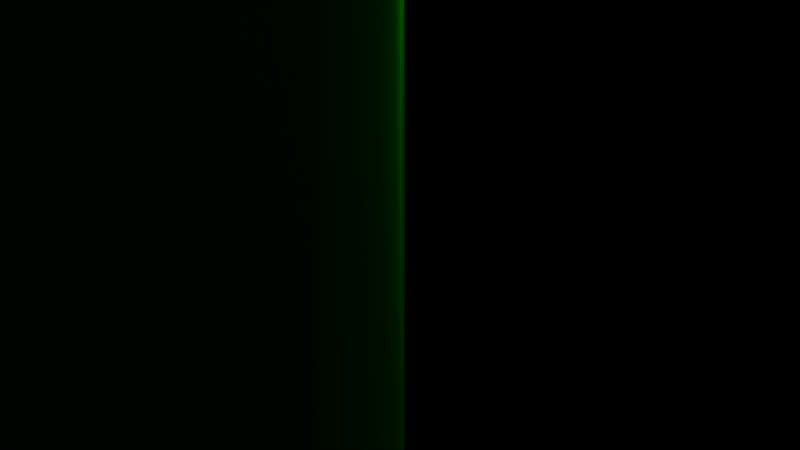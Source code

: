 # Source: parimal_kesan_exp5.blend  (saved by Blender 2.83.19; exported with 4.5.12 LTS)
import bpy
from mathutils import Matrix  # noqa: F401  (used for matrix-valued properties, if any)

bpy.ops.wm.read_factory_settings(use_empty=True)
scene = bpy.context.scene
scene.name = 'Scene'

# ---- collections
col_collection = bpy.data.collections.new('Collection'); scene.collection.children.link(col_collection)

# ---- materials (node trees are filled in below, after node groups)
mat_material_002 = bpy.data.materials.new('Material.002')
mat_material_002.use_transparent_shadow = False
mat_material_001 = bpy.data.materials.new('Material.001')
mat_material_001.use_transparent_shadow = False

# ---- material node trees
mat_material_002.use_nodes = True; mat_material_002.node_tree.nodes.clear()
_N = mat_material_002.node_tree.nodes; _L = mat_material_002.node_tree.links
n0 = _N.new('ShaderNodeBsdfPrincipled'); n0.name = 'Principled BSDF'; n0.location = (10, 300)
n0.distribution = 'GGX'
n0.subsurface_method = 'BURLEY'
n0.inputs[1].default_value = 1.0
n0.inputs[3].default_value = 1.45
n0.inputs[27].default_value = (0.0, 0.0, 0.0, 1.0)
n0.inputs[28].default_value = 1.0
n1 = _N.new('ShaderNodeOutputMaterial'); n1.name = 'Material Output'; n1.location = (300, 300)
_L.new(n0.outputs[0], n1.inputs[0])
n1.is_active_output = True
mat_material_001.use_nodes = True; mat_material_001.node_tree.nodes.clear()
_N = mat_material_001.node_tree.nodes; _L = mat_material_001.node_tree.links
n0 = _N.new('ShaderNodeBsdfPrincipled'); n0.name = 'Principled BSDF'; n0.location = (10, 300)
n0.distribution = 'GGX'
n0.subsurface_method = 'BURLEY'
n0.inputs[3].default_value = 1.45
n0.inputs[27].default_value = (0.0, 0.0, 0.0, 1.0)
n0.inputs[28].default_value = 1.0
n1 = _N.new('ShaderNodeOutputMaterial'); n1.name = 'Material Output'; n1.location = (300, 300)
_L.new(n0.outputs[0], n1.inputs[0])
n1.is_active_output = True

# ---- world
world_world = bpy.data.worlds.new('World'); scene.world = world_world
world_world.use_nodes = True; world_world.node_tree.nodes.clear()
_N = world_world.node_tree.nodes; _L = world_world.node_tree.links
n0 = _N.new('ShaderNodeOutputWorld'); n0.name = 'World Output'; n0.location = (300, 300)
n1 = _N.new('ShaderNodeBackground'); n1.name = 'Background'; n1.location = (10, 300)
n1.inputs[0].default_value = (0.0, 0.0, 0.0, 1.0)
_L.new(n1.outputs[0], n0.inputs[0])
n0.is_active_output = True
world_world.color = (0.05088, 0.05088, 0.05088)
world_world.use_sun_shadow = False
world_world.sun_shadow_jitter_overblur = 0.0

# ---- cameras
cam_camera_001 = bpy.data.cameras.new('Camera.001')
cam_camera_001.lens = 50.89

# ---- lights
light_point_001 = bpy.data.lights.new('Point.001', 'POINT')
light_point_001.color = (0.0203, 1.0, 0.0)
light_point_001.transmission_factor = 0.0
light_point_001.energy = 100.0
light_point_001.shadow_soft_size = 0.25
light_point_001.shadow_maximum_resolution = 0.006
light_point_001.use_absolute_resolution = True

# ---- curves / text
txt_text = bpy.data.curves.new('Text', 'FONT')
txt_text.dimensions = '2D'
txt_text.body = 'PARIMAL'
txt_text.materials.append(mat_material_002)
txt_text.use_path_clamp = True
txt_text.extrude = 0.053
txt_text.bevel_depth = 0.01
txt_text.align_x = 'CENTER'
txt_text.align_y = 'CENTER'
cu_beziercircle_001 = bpy.data.curves.new('BezierCircle.001', 'CURVE')
cu_beziercircle_001.dimensions = '3D'
_sp = cu_beziercircle_001.splines.new('BEZIER'); _sp.bezier_points.add(3)
_sp.bezier_points.foreach_set('co', [-1.0, -0.01715, 0.0, 0.01029, 0.2727, 0.0, 1.034, -0.01372, 0.0, 0.07548, -0.355, 0.0])
_sp.bezier_points.foreach_set('handle_left', [-1.006, -0.4572, 0.0, -0.4, 0.2713, 0.0, 1.042, 0.3732, 0.0, 0.4728, -0.3475, 0.0])
_sp.bezier_points.foreach_set('handle_right', [-0.9949, 0.3932, 0.0, 0.4254, 0.274, 0.0, 1.027, -0.4069, 0.0, -0.3646, -0.3633, 0.0])
for _p, _l, _r in zip(_sp.bezier_points, ['AUTO', 'AUTO', 'ALIGNED', 'AUTO'], ['AUTO', 'AUTO', 'ALIGNED', 'AUTO']): _p.handle_left_type = _l; _p.handle_right_type = _r
_sp.order_u = 0
_sp.order_v = 0
_sp.use_cyclic_u = True
cu_beziercircle_001.materials.append(mat_material_001)
cu_beziercircle_001.use_path = True
cu_beziercircle_001.use_path_clamp = True
cu_beziercircle_001.eval_time = 68.0
cu_beziercircle_001.fill_mode = 'FULL'

# ---- objects
ob_parimal = bpy.data.objects.new('Parimal', txt_text)
ob_camera = bpy.data.objects.new('Camera', cam_camera_001)
ob_beziercircle = bpy.data.objects.new('BezierCircle', cu_beziercircle_001)
ob_point = bpy.data.objects.new('Point', light_point_001)

# ---- transforms, parenting, visibility, modifiers, constraints
ob_parimal.location = (0.04899, -0.3628, -0.4758)
ob_parimal.scale = (3.262, 3.034, 1.0)
ob_parimal.lineart.crease_threshold = 0.0
ob_camera.location = (-0.01633, -0.4246, 0.0)
ob_camera.scale = (289.0, 289.0, 1.0)
ob_camera.lineart.crease_threshold = 0.0
ob_beziercircle.location = (0.0, 0.0, 0.0)
ob_beziercircle.scale = (6.976, 6.976, 1.0)
ob_beziercircle.lineart.crease_threshold = 0.0
ob_point.location = (0.0, 0.0, 0.0)
ob_point.scale = (1.202, 1.202, 1.0)
ob_point.lineart.crease_threshold = 0.0
_c = ob_point.constraints.new('FOLLOW_PATH'); _c.name = 'Follow Path'
_c.target = ob_beziercircle

# ---- collection membership
col_collection.objects.link(ob_parimal)
col_collection.objects.link(ob_camera)
col_collection.objects.link(ob_beziercircle)
col_collection.objects.link(ob_point)

# ---- scene / render settings (as saved in the file)
scene.camera = ob_camera
scene.frame_start = 1; scene.frame_end = 120; scene.frame_set(69)
scene.render.engine = 'BLENDER_EEVEE_NEXT'
scene.cycles.use_denoising = False
scene.cycles.samples = 128
scene.cycles.sampling_pattern = 'TABULATED_SOBOL'
scene.cycles.use_adaptive_sampling = False
scene.cycles.use_light_tree = False
scene.eevee.use_raytracing = True
scene.view_settings.view_transform = 'Filmic'
bpy.context.view_layer.update()
